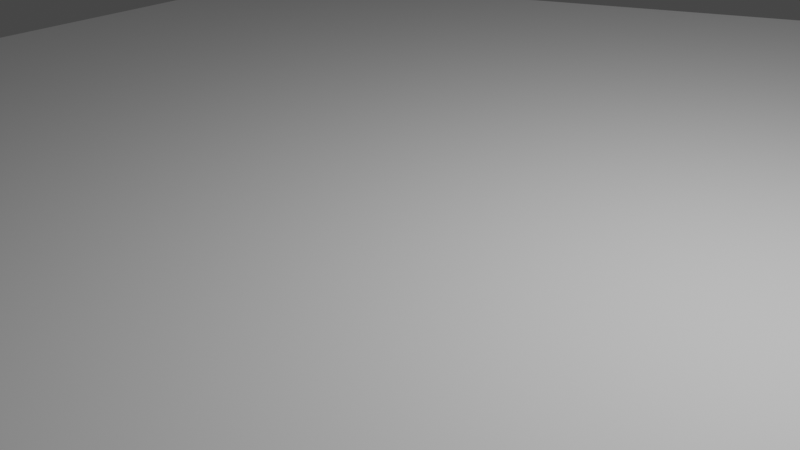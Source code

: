 # Source: base_hexagon.blend  (saved by Blender 3.4.6; exported with 4.5.12 LTS)
import bpy
from mathutils import Matrix  # noqa: F401  (used for matrix-valued properties, if any)

bpy.ops.wm.read_factory_settings(use_empty=True)
scene = bpy.context.scene
scene.name = 'Scene'

# ---- collections
col_collection = bpy.data.collections.new('Collection'); scene.collection.children.link(col_collection)

# ---- world
world_world = bpy.data.worlds.new('World'); scene.world = world_world
world_world.use_nodes = True; world_world.node_tree.nodes.clear()
_N = world_world.node_tree.nodes; _L = world_world.node_tree.links
n0 = _N.new('ShaderNodeOutputWorld'); n0.name = 'World Output'; n0.location = (300, 300)
n1 = _N.new('ShaderNodeBackground'); n1.name = 'Background'; n1.location = (10, 300)
n1.inputs[0].default_value = (0.05088, 0.05088, 0.05088, 1.0)
_L.new(n1.outputs[0], n0.inputs[0])
n0.is_active_output = True
world_world.color = (0.05088, 0.05088, 0.05088)
world_world.use_sun_shadow = False
world_world.sun_shadow_jitter_overblur = 0.0

# ---- cameras
cam_camera = bpy.data.cameras.new('Camera')
cam_camera.clip_end = 100.0
cam_camera.ortho_scale = 7.314

# ---- lights
light_light = bpy.data.lights.new('Light', 'POINT')
light_light.transmission_factor = 0.0
light_light.energy = 1000.0
light_light.shadow_soft_size = 0.1
light_light.shadow_maximum_resolution = 0.006
light_light.use_absolute_resolution = True

# ---- meshes
me_cylinder = bpy.data.meshes.new('Cylinder')
me_cylinder.from_pydata([(0.0, 9.975, 0.0), (8.638, 4.987, 0.0), (8.638, -4.987, 0.0), (0.0, -9.975, 0.0), (-8.638, -4.987, 0.0), (-8.638, 4.987, 0.0)], [], [(0, 1, 2, 3, 4, 5)])
_uv = me_cylinder.uv_layers.new(name='UVMap')
_uv.uv.foreach_set('vector', [0.75, 0.49, 0.9578, 0.37, 0.9578, 0.13, 0.75, 0.01, 0.5422, 0.13, 0.5422, 0.37])
me_cylinder.update()

# ---- objects
ob_light = bpy.data.objects.new('Light', light_light)
ob_camera = bpy.data.objects.new('Camera', cam_camera)
ob_cylinder = bpy.data.objects.new('Cylinder', me_cylinder)

# ---- transforms, parenting, visibility, modifiers, constraints
ob_light.location = (4.076, 1.005, 5.904)
ob_light.rotation_euler = (0.6503, 0.05522, 1.866)
ob_light.lock_rotations_4d = False
ob_light.empty_display_type = 'ARROWS'
ob_light.color = (0.0, 0.0, 0.0, 0.0)
ob_light.lineart.crease_threshold = 0.0
ob_camera.location = (7.359, -6.926, 4.958)
ob_camera.rotation_euler = (1.109, 0.0, 0.8149)
ob_camera.lock_rotations_4d = False
ob_camera.empty_display_type = 'ARROWS'
ob_camera.color = (0.0, 0.0, 0.0, 0.0)
ob_camera.display_type = 'WIRE'
ob_camera.lineart.crease_threshold = 0.0
ob_cylinder.location = (0.0, 0.0, 0.0)
ob_cylinder.scale = (1.004, 1.004, 1.004)

# ---- collection membership
col_collection.objects.link(ob_light)
col_collection.objects.link(ob_camera)
col_collection.objects.link(ob_cylinder)

# ---- scene / render settings (as saved in the file)
scene.camera = ob_camera
scene.frame_start = 1; scene.frame_end = 250; scene.frame_set(1)
scene.render.engine = 'BLENDER_EEVEE_NEXT'
scene.cycles.sampling_pattern = 'TABULATED_SOBOL'
scene.cycles.use_light_tree = False
scene.view_settings.view_transform = 'Filmic'
bpy.context.view_layer.update()
